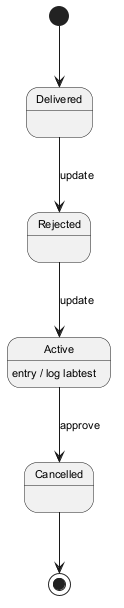

The diagram above was rendered by PlantUML. Its source (embedded in the PNG):
@startuml
skinparam backgroundColor #FFFFFF
skinparam classBackgroundColor #F1F8E9
skinparam classBorderColor #33691E
skinparam defaultFontSize 11
[*] --> Delivered
Delivered --> Rejected : update
Rejected --> Active : update
Active --> Cancelled : approve
Active : entry / log labtest
Cancelled --> [*]
@enduml